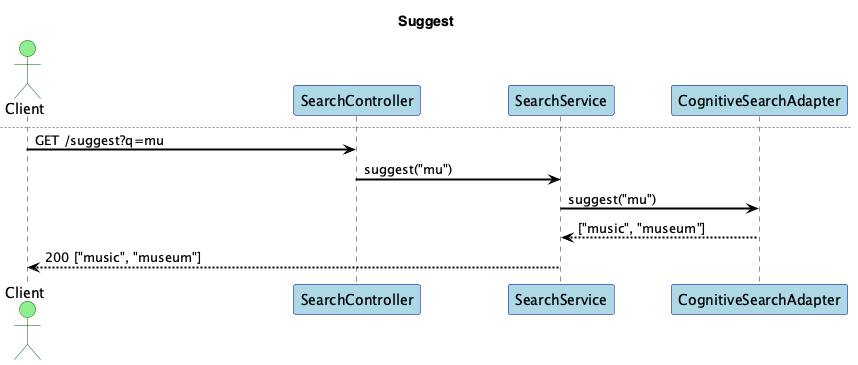

The diagram above was rendered by PlantUML. Its source (embedded in the PNG):
@startuml
title Search Query Service - Sequences

skinparam shadowing false
skinparam fontName "Helvetica"
skinparam titleFontName "Helvetica"
skinparam legendFontName "Helvetica"
skinparam noteFontName "Helvetica"
skinparam backgroundColor white
skinparam participantBackgroundColor lightblue
skinparam participantBorderColor darkblue
skinparam actorBackgroundColor lightgreen
skinparam actorBorderColor darkgreen
skinparam arrowColor black
skinparam arrowThickness 2
skinparam sequenceArrowThickness 2
skinparam sequenceMessageAlignment left
skinparam sequenceReferenceBackgroundColor lightyellow
skinparam sequenceReferenceBorderColor black


actor Client
participant "SearchController" as C
participant "SearchService" as S
participant "CognitiveSearchAdapter" as CS

== Search ==
Client -> C: GET /search?q=music&filters=hd;short&page=1
C -> S: search("music", filters, page)
S -> CS: query("music", filters, page)
CS --> S: Page
S --> Client: 200 Page

== Suggest ==
newpage Suggest
Client -> C: GET /suggest?q=mu
C -> S: suggest("mu")
S -> CS: suggest("mu")
CS --> S: ["music", "museum"]
S --> Client: 200 ["music", "museum"]

@enduml